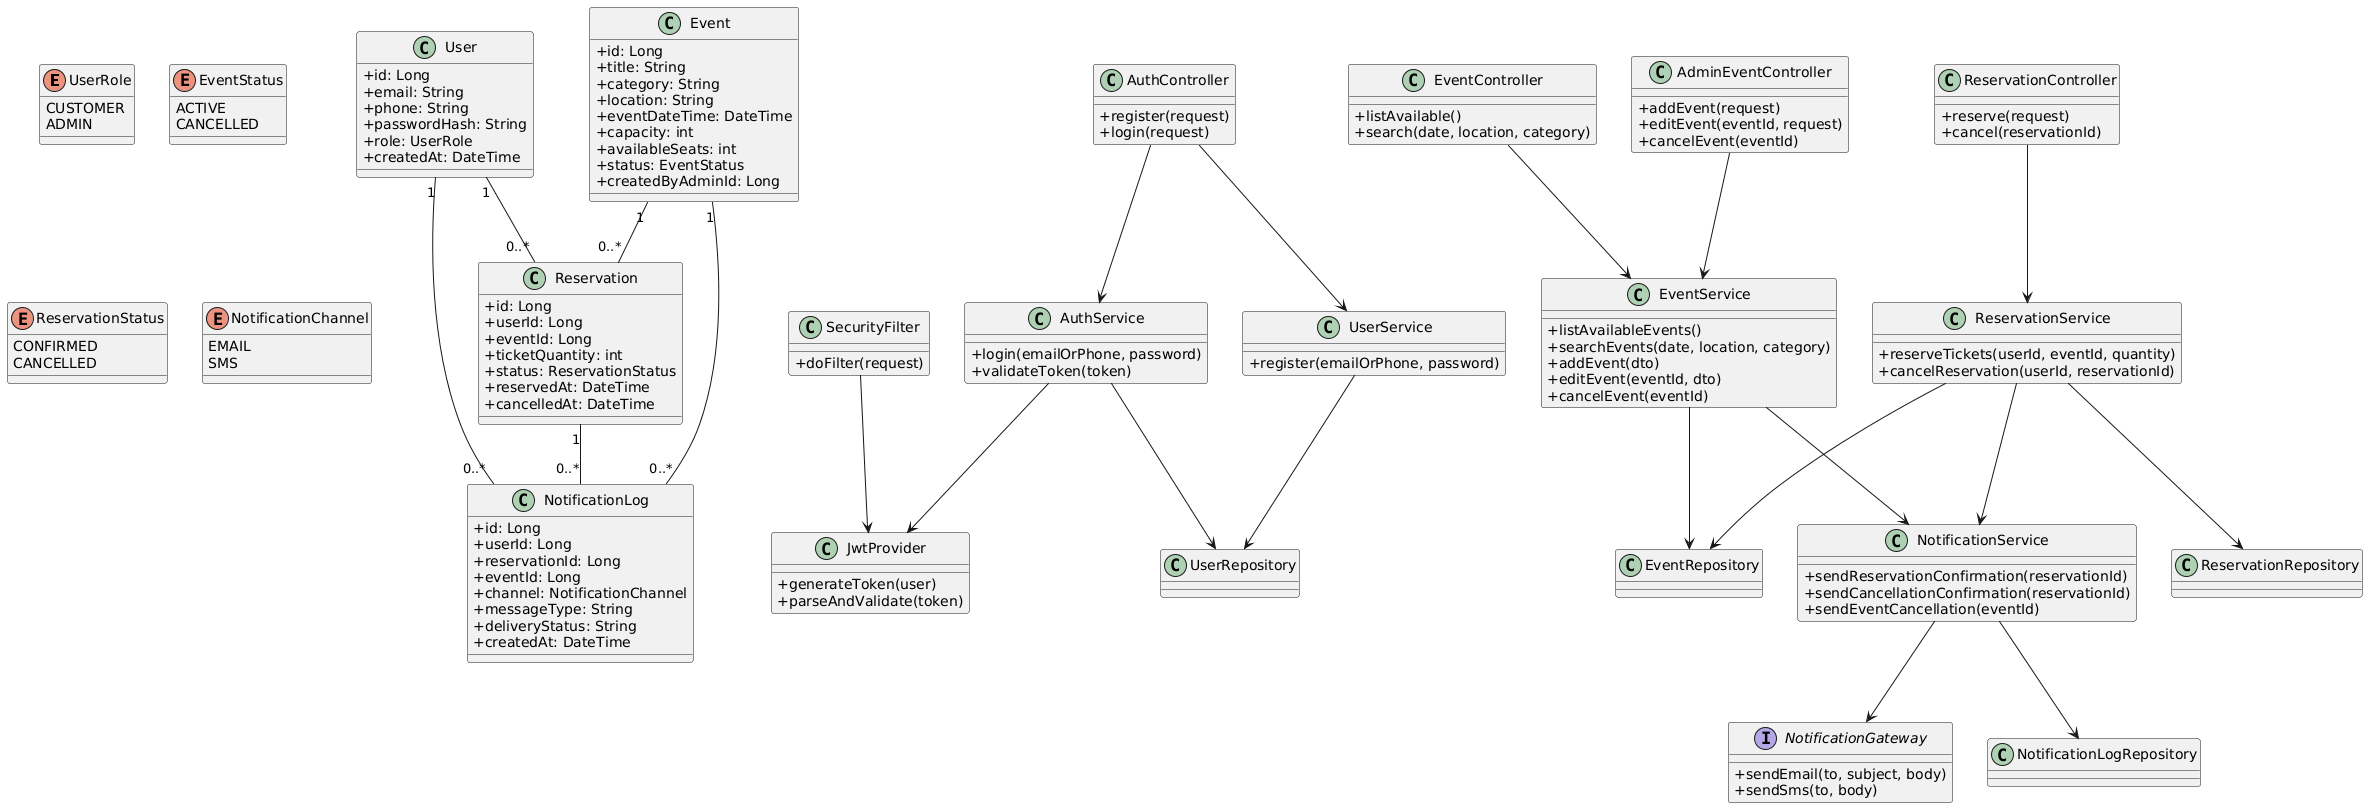

The diagram above was rendered by PlantUML. Its source (embedded in the PNG):
@startuml
skinparam classAttributeIconSize 0

enum UserRole {
  CUSTOMER
  ADMIN
}

enum EventStatus {
  ACTIVE
  CANCELLED
}

enum ReservationStatus {
  CONFIRMED
  CANCELLED
}

enum NotificationChannel {
  EMAIL
  SMS
}

class User {
  +id: Long
  +email: String
  +phone: String
  +passwordHash: String
  +role: UserRole
  +createdAt: DateTime
}

class Event {
  +id: Long
  +title: String
  +category: String
  +location: String
  +eventDateTime: DateTime
  +capacity: int
  +availableSeats: int
  +status: EventStatus
  +createdByAdminId: Long
}

class Reservation {
  +id: Long
  +userId: Long
  +eventId: Long
  +ticketQuantity: int
  +status: ReservationStatus
  +reservedAt: DateTime
  +cancelledAt: DateTime
}

class NotificationLog {
  +id: Long
  +userId: Long
  +reservationId: Long
  +eventId: Long
  +channel: NotificationChannel
  +messageType: String
  +deliveryStatus: String
  +createdAt: DateTime
}

class UserService {
  +register(emailOrPhone, password)
}

class AuthService {
  +login(emailOrPhone, password)
  +validateToken(token)
}

class EventService {
  +listAvailableEvents()
  +searchEvents(date, location, category)
  +addEvent(dto)
  +editEvent(eventId, dto)
  +cancelEvent(eventId)
}

class ReservationService {
  +reserveTickets(userId, eventId, quantity)
  +cancelReservation(userId, reservationId)
}

class NotificationService {
  +sendReservationConfirmation(reservationId)
  +sendCancellationConfirmation(reservationId)
  +sendEventCancellation(eventId)
}

interface NotificationGateway {
  +sendEmail(to, subject, body)
  +sendSms(to, body)
}

class AuthController {
  +register(request)
  +login(request)
}

class EventController {
  +listAvailable()
  +search(date, location, category)
}

class ReservationController {
  +reserve(request)
  +cancel(reservationId)
}

class AdminEventController {
  +addEvent(request)
  +editEvent(eventId, request)
  +cancelEvent(eventId)
}

class JwtProvider {
  +generateToken(user)
  +parseAndValidate(token)
}

class SecurityFilter {
  +doFilter(request)
}

class UserRepository
class EventRepository
class ReservationRepository
class NotificationLogRepository

User "1" -- "0..*" Reservation
Event "1" -- "0..*" Reservation
User "1" -- "0..*" NotificationLog
Event "1" -- "0..*" NotificationLog
Reservation "1" -- "0..*" NotificationLog

UserService --> UserRepository
AuthService --> UserRepository
AuthService --> JwtProvider
EventService --> EventRepository
ReservationService --> ReservationRepository
ReservationService --> EventRepository
NotificationService --> NotificationGateway
NotificationService --> NotificationLogRepository

AuthController --> UserService
AuthController --> AuthService
EventController --> EventService
ReservationController --> ReservationService
AdminEventController --> EventService
SecurityFilter --> JwtProvider

ReservationService --> NotificationService
EventService --> NotificationService
@enduml